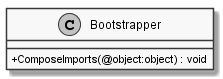

The diagram above was rendered by PlantUML. Its source (embedded in the PNG):
@startuml
skinparam monochrome true
skinparam classAttributeIconSize 0

class Bootstrapper {
    + ComposeImports(@object:object) : void
}
@enduml